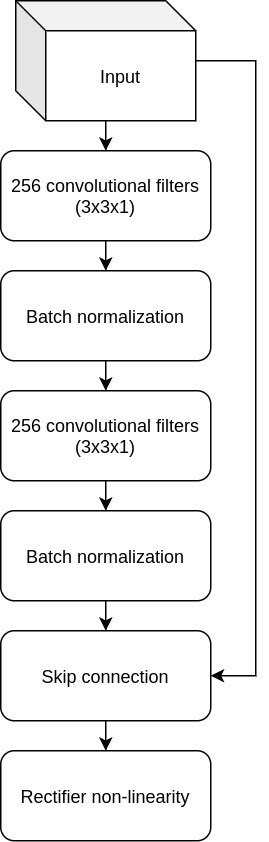

The diagram above was exported from draw.io. Its source (the exported page's mxGraphModel, read from the mxfile embedded in the PNG):
<mxGraphModel dx="763" dy="1217" grid="1" gridSize="10" guides="1" tooltips="1" connect="1" arrows="1" fold="1" page="1" pageScale="1" pageWidth="850" pageHeight="1100" math="0" shadow="0">
  <root>
    <mxCell id="0" />
    <mxCell id="1" parent="0" />
    <mxCell id="vdTDVoKo3amZXjpeeaOo-16" style="edgeStyle=orthogonalEdgeStyle;rounded=0;orthogonalLoop=1;jettySize=auto;html=1;entryX=1;entryY=0.5;entryDx=0;entryDy=0;" parent="1" source="vdTDVoKo3amZXjpeeaOo-2" target="vdTDVoKo3amZXjpeeaOo-14" edge="1">
      <mxGeometry relative="1" as="geometry">
        <Array as="points">
          <mxPoint x="350" y="150" />
          <mxPoint x="350" y="560" />
        </Array>
      </mxGeometry>
    </mxCell>
    <mxCell id="bFnNVhesx5X6vFU3ZQjI-2" style="edgeStyle=orthogonalEdgeStyle;rounded=0;orthogonalLoop=1;jettySize=auto;html=1;entryX=0.5;entryY=0;entryDx=0;entryDy=0;" parent="1" source="vdTDVoKo3amZXjpeeaOo-2" target="vdTDVoKo3amZXjpeeaOo-4" edge="1">
      <mxGeometry relative="1" as="geometry" />
    </mxCell>
    <mxCell id="vdTDVoKo3amZXjpeeaOo-2" value="Input" style="shape=cube;whiteSpace=wrap;html=1;boundedLbl=1;backgroundOutline=1;darkOpacity=0.05;darkOpacity2=0.1;" parent="1" vertex="1">
      <mxGeometry x="190" y="110" width="120" height="80" as="geometry" />
    </mxCell>
    <mxCell id="vdTDVoKo3amZXjpeeaOo-7" style="edgeStyle=orthogonalEdgeStyle;rounded=0;orthogonalLoop=1;jettySize=auto;html=1;entryX=0.5;entryY=0;entryDx=0;entryDy=0;" parent="1" source="vdTDVoKo3amZXjpeeaOo-4" target="vdTDVoKo3amZXjpeeaOo-6" edge="1">
      <mxGeometry relative="1" as="geometry" />
    </mxCell>
    <mxCell id="vdTDVoKo3amZXjpeeaOo-4" value="256 convolutional filters (3x3x1)" style="rounded=1;whiteSpace=wrap;html=1;" parent="1" vertex="1">
      <mxGeometry x="180" y="210" width="140" height="60" as="geometry" />
    </mxCell>
    <mxCell id="vdTDVoKo3amZXjpeeaOo-11" style="edgeStyle=orthogonalEdgeStyle;rounded=0;orthogonalLoop=1;jettySize=auto;html=1;entryX=0.5;entryY=0;entryDx=0;entryDy=0;" parent="1" source="vdTDVoKo3amZXjpeeaOo-6" target="vdTDVoKo3amZXjpeeaOo-10" edge="1">
      <mxGeometry relative="1" as="geometry" />
    </mxCell>
    <mxCell id="vdTDVoKo3amZXjpeeaOo-6" value="Batch normalization" style="rounded=1;whiteSpace=wrap;html=1;" parent="1" vertex="1">
      <mxGeometry x="180" y="290" width="140" height="60" as="geometry" />
    </mxCell>
    <mxCell id="vdTDVoKo3amZXjpeeaOo-13" style="edgeStyle=orthogonalEdgeStyle;rounded=0;orthogonalLoop=1;jettySize=auto;html=1;entryX=0.5;entryY=0;entryDx=0;entryDy=0;" parent="1" source="vdTDVoKo3amZXjpeeaOo-10" target="vdTDVoKo3amZXjpeeaOo-12" edge="1">
      <mxGeometry relative="1" as="geometry" />
    </mxCell>
    <mxCell id="vdTDVoKo3amZXjpeeaOo-10" value="256 convolutional filters (3x3x1)" style="rounded=1;whiteSpace=wrap;html=1;" parent="1" vertex="1">
      <mxGeometry x="180" y="370" width="140" height="60" as="geometry" />
    </mxCell>
    <mxCell id="vdTDVoKo3amZXjpeeaOo-15" style="edgeStyle=orthogonalEdgeStyle;rounded=0;orthogonalLoop=1;jettySize=auto;html=1;entryX=0.5;entryY=0;entryDx=0;entryDy=0;" parent="1" source="vdTDVoKo3amZXjpeeaOo-12" target="vdTDVoKo3amZXjpeeaOo-14" edge="1">
      <mxGeometry relative="1" as="geometry" />
    </mxCell>
    <mxCell id="vdTDVoKo3amZXjpeeaOo-12" value="Batch normalization" style="rounded=1;whiteSpace=wrap;html=1;" parent="1" vertex="1">
      <mxGeometry x="180" y="450" width="140" height="60" as="geometry" />
    </mxCell>
    <mxCell id="vdTDVoKo3amZXjpeeaOo-18" style="edgeStyle=orthogonalEdgeStyle;rounded=0;orthogonalLoop=1;jettySize=auto;html=1;entryX=0.5;entryY=0;entryDx=0;entryDy=0;" parent="1" source="vdTDVoKo3amZXjpeeaOo-14" target="vdTDVoKo3amZXjpeeaOo-17" edge="1">
      <mxGeometry relative="1" as="geometry" />
    </mxCell>
    <mxCell id="vdTDVoKo3amZXjpeeaOo-14" value="Skip connection" style="rounded=1;whiteSpace=wrap;html=1;" parent="1" vertex="1">
      <mxGeometry x="180" y="530" width="140" height="60" as="geometry" />
    </mxCell>
    <mxCell id="vdTDVoKo3amZXjpeeaOo-17" value="Rectifier non-linearity" style="rounded=1;whiteSpace=wrap;html=1;" parent="1" vertex="1">
      <mxGeometry x="180" y="610" width="140" height="60" as="geometry" />
    </mxCell>
  </root>
</mxGraphModel>